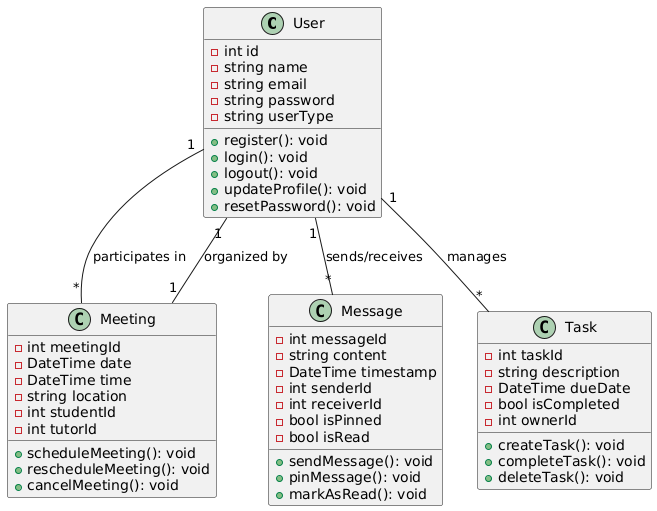

The diagram above was rendered by PlantUML. Its source (embedded in the PNG):
@startuml
class User {
  -int id
  -string name
  -string email
  -string password
  -string userType
  +register(): void
  +login(): void
  +logout(): void
  +updateProfile(): void
  +resetPassword(): void
}

class Meeting {
  -int meetingId
  -DateTime date
  -DateTime time
  -string location
  -int studentId
  -int tutorId
  +scheduleMeeting(): void
  +rescheduleMeeting(): void
  +cancelMeeting(): void
}

class Message {
  -int messageId
  -string content
  -DateTime timestamp
  -int senderId
  -int receiverId
  -bool isPinned
  -bool isRead
  +sendMessage(): void
  +pinMessage(): void
  +markAsRead(): void
}

class Task {
  -int taskId
  -string description
  -DateTime dueDate
  -bool isCompleted
  -int ownerId
  +createTask(): void
  +completeTask(): void
  +deleteTask(): void
}

User "1" -- "*" Meeting : "participates in"
Meeting "1" -- "1" User : "organized by"
User "1" -- "*" Message : "sends/receives"
User "1" -- "*" Task : "manages"
@enduml